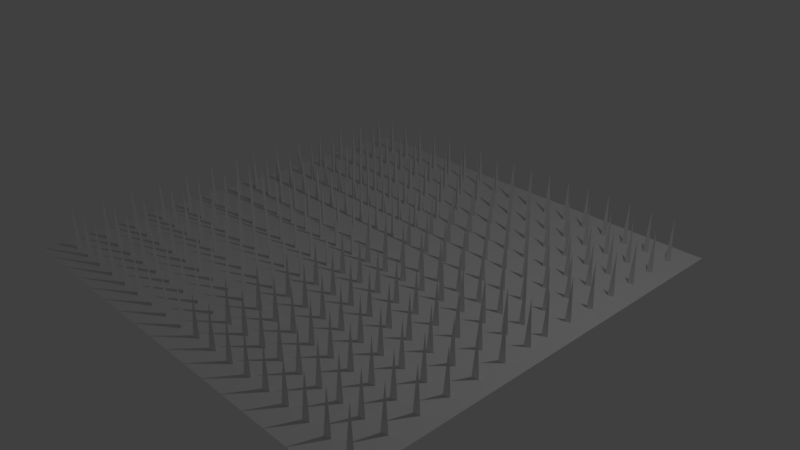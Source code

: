 # Source: trap_speer_v2.blend  (saved by Blender 2.78.0; exported with 4.5.12 LTS)
import bpy
from mathutils import Matrix  # noqa: F401  (used for matrix-valued properties, if any)

bpy.ops.wm.read_factory_settings(use_empty=True)
scene = bpy.context.scene
scene.name = 'Scene'

# ---- collections
col_collection_1 = bpy.data.collections.new('Collection 1'); scene.collection.children.link(col_collection_1)

# ---- world
world_world = bpy.data.worlds.new('World'); scene.world = world_world
world_world.color = (0.05088, 0.05088, 0.05088)
world_world.use_sun_shadow = False
world_world.sun_shadow_jitter_overblur = 0.0
world_world.cycles.sampling_method = 'MANUAL'

# ---- cameras
cam_camera = bpy.data.cameras.new('Camera')
cam_camera.clip_end = 100.0
cam_camera.lens = 35.0
cam_camera.sensor_width = 32.0
cam_camera.sensor_height = 18.0
cam_camera.ortho_scale = 7.314
cam_camera.dof.focus_distance = 0.0
cam_camera.dof.aperture_fstop = 128.0

# ---- lights
light_lamp = bpy.data.lights.new('Lamp', 'POINT')
light_lamp.transmission_factor = 0.0
light_lamp.cutoff_distance = 30.0
light_lamp.energy = 100.0
light_lamp.shadow_buffer_clip_start = 1.001
light_lamp.shadow_soft_size = 0.1
light_lamp.shadow_maximum_resolution = 0.006
light_lamp.use_absolute_resolution = True

# ---- meshes
me_plane_003 = bpy.data.meshes.new('Plane.003')
me_plane_003.from_pydata([(-1.0, -1.0, 0.0), (1.0, -1.0, 0.0), (-1.0, 1.0, 0.0), (1.0, 1.0, 0.0)], [], [(0, 1, 3, 2)])
me_plane_003.use_remesh_preserve_volume = False
me_plane_003.use_remesh_preserve_attributes = False
me_plane_003.use_mirror_vertex_groups = False
me_plane_003.update()
me_cube = bpy.data.meshes.new('Cube')
me_cube.from_pydata([(2.31, 2.131, -0.8039), (3.23, 3.051, 0.01175), (2.31, 3.971, -0.8039), (4.15, 2.846, -0.8039)], [], [(2, 1, 3), (1, 0, 3), (2, 0, 1), (0, 2, 3)])
me_cube.use_remesh_preserve_volume = False
me_cube.use_remesh_preserve_attributes = False
me_cube.use_mirror_vertex_groups = False
me_cube.update()
me_cube_001 = bpy.data.meshes.new('Cube.001')
me_cube_001.from_pydata([(-1.0, -1.0, -1.0), (-1.0, -1.0, 1.0), (-1.0, 1.0, -1.0), (-1.0, 1.0, 1.0), (1.0, -1.0, -1.0), (1.0, -1.0, 1.0), (1.0, 1.0, -1.0), (1.0, 1.0, 1.0)], [], [(0, 1, 3, 2), (2, 3, 7, 6), (6, 7, 5, 4), (4, 5, 1, 0), (2, 6, 4, 0), (7, 3, 1, 5)])
me_cube_001.use_remesh_preserve_volume = False
me_cube_001.use_remesh_preserve_attributes = False
me_cube_001.use_mirror_vertex_groups = False
me_cube_001.update()

# ---- objects
ob_plane = bpy.data.objects.new('Plane', me_plane_003)
ob_empty = bpy.data.objects.new('Empty', None)
ob_cube = bpy.data.objects.new('Cube', me_cube)
ob_remove = bpy.data.objects.new('remove', me_cube_001)
ob_lamp = bpy.data.objects.new('Lamp', light_lamp)
ob_camera = bpy.data.objects.new('Camera', cam_camera)

# ---- transforms, parenting, visibility, modifiers, constraints
ob_plane.location = (0.0, 0.0, 0.0)
ob_plane.scale = (3.0, 3.0, 2.955)
ob_plane.lineart.crease_threshold = 0.0
ob_empty.location = (0.0, 0.0, 0.0)
ob_empty.empty_image_offset = (0.0, 0.0)
ob_empty.lineart.crease_threshold = 0.0
ob_cube.location = (0.0, 0.0, 0.5914)
ob_cube.scale = (0.05, 0.05, 1.0)
ob_cube.lineart.crease_threshold = 0.0
_m = ob_cube.modifiers.new('Array', 'ARRAY')
_m.count = 9
_m.constant_offset_displace = (0.0, 0.0, 0.0)
_m.relative_offset_displace = (3.5, 0.0, 0.0)
_m = ob_cube.modifiers.new('Array.001', 'ARRAY')
_m.count = 7
_m.constant_offset_displace = (0.0, 0.0, 0.0)
_m.relative_offset_displace = (0.0, 4.5, 0.0)
_m = ob_cube.modifiers.new('Mirror', 'MIRROR')
_m.use_axis = (True, True, False)
_m.mirror_object = ob_empty
ob_remove.location = (0.18, -0.199, 0.0599)
ob_remove.scale = (0.1, 0.1, 0.1)
ob_remove.hide_viewport = True
ob_remove.hide_render = True
ob_remove.lineart.crease_threshold = 0.0
_m = ob_remove.modifiers.new('Array', 'ARRAY')
_m.count = 6
_m.constant_offset_displace = (0.0, 0.0, 0.0)
_m.relative_offset_displace = (1.5, 0.0, 0.0)
_m = ob_remove.modifiers.new('Array.001', 'ARRAY')
_m.count = 6
_m.constant_offset_displace = (0.0, 0.0, 0.0)
_m.relative_offset_displace = (0.0, -1.5, 0.0)
ob_lamp.location = (4.076, 1.005, 5.904)
ob_lamp.rotation_euler = (0.6503, 0.05522, 1.866)
ob_lamp.lock_rotations_4d = False
ob_lamp.empty_display_type = 'ARROWS'
ob_lamp.color = (0.0, 0.0, 0.0, 0.0)
ob_lamp.lineart.crease_threshold = 0.0
ob_camera.location = (7.481, -6.508, 5.344)
ob_camera.rotation_euler = (1.109, 0.0, 0.8149)
ob_camera.lock_rotations_4d = False
ob_camera.empty_display_type = 'ARROWS'
ob_camera.color = (0.0, 0.0, 0.0, 0.0)
ob_camera.display_type = 'WIRE'
ob_camera.lineart.crease_threshold = 0.0

# ---- collection membership
col_collection_1.objects.link(ob_plane)
col_collection_1.objects.link(ob_empty)
col_collection_1.objects.link(ob_cube)
col_collection_1.objects.link(ob_remove)
col_collection_1.objects.link(ob_lamp)
col_collection_1.objects.link(ob_camera)

# ---- scene / render settings (as saved in the file)
scene.camera = ob_camera
scene.frame_start = 1; scene.frame_end = 250; scene.frame_set(1)
scene.render.engine = 'BLENDER_EEVEE_NEXT'
scene.render.resolution_percentage = 50
scene.render.dither_intensity = 0.0
scene.cycles.use_denoising = False
scene.cycles.samples = 128
scene.cycles.sampling_pattern = 'TABULATED_SOBOL'
scene.cycles.light_sampling_threshold = 0.0
scene.cycles.use_adaptive_sampling = False
scene.cycles.use_light_tree = False
scene.cycles.blur_glossy = 0.0
scene.cycles.sample_clamp_indirect = 0.0
scene.view_settings.view_transform = 'Standard'
bpy.context.view_layer.update()
